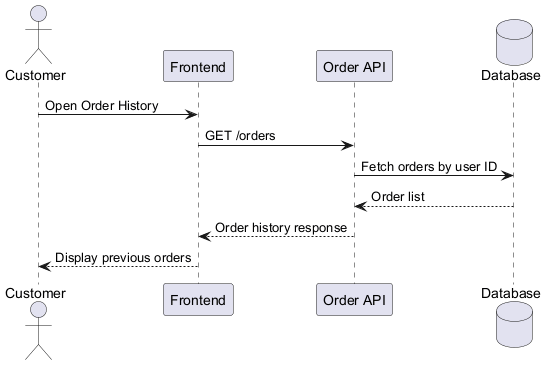

The diagram above was rendered by PlantUML. Its source (embedded in the PNG):
@startuml
actor Customer
participant Frontend
participant "Order API" as OrderAPI
database Database

Customer -> Frontend : Open Order History
Frontend -> OrderAPI : GET /orders
OrderAPI -> Database : Fetch orders by user ID
Database --> OrderAPI : Order list
OrderAPI --> Frontend : Order history response
Frontend --> Customer : Display previous orders
@enduml